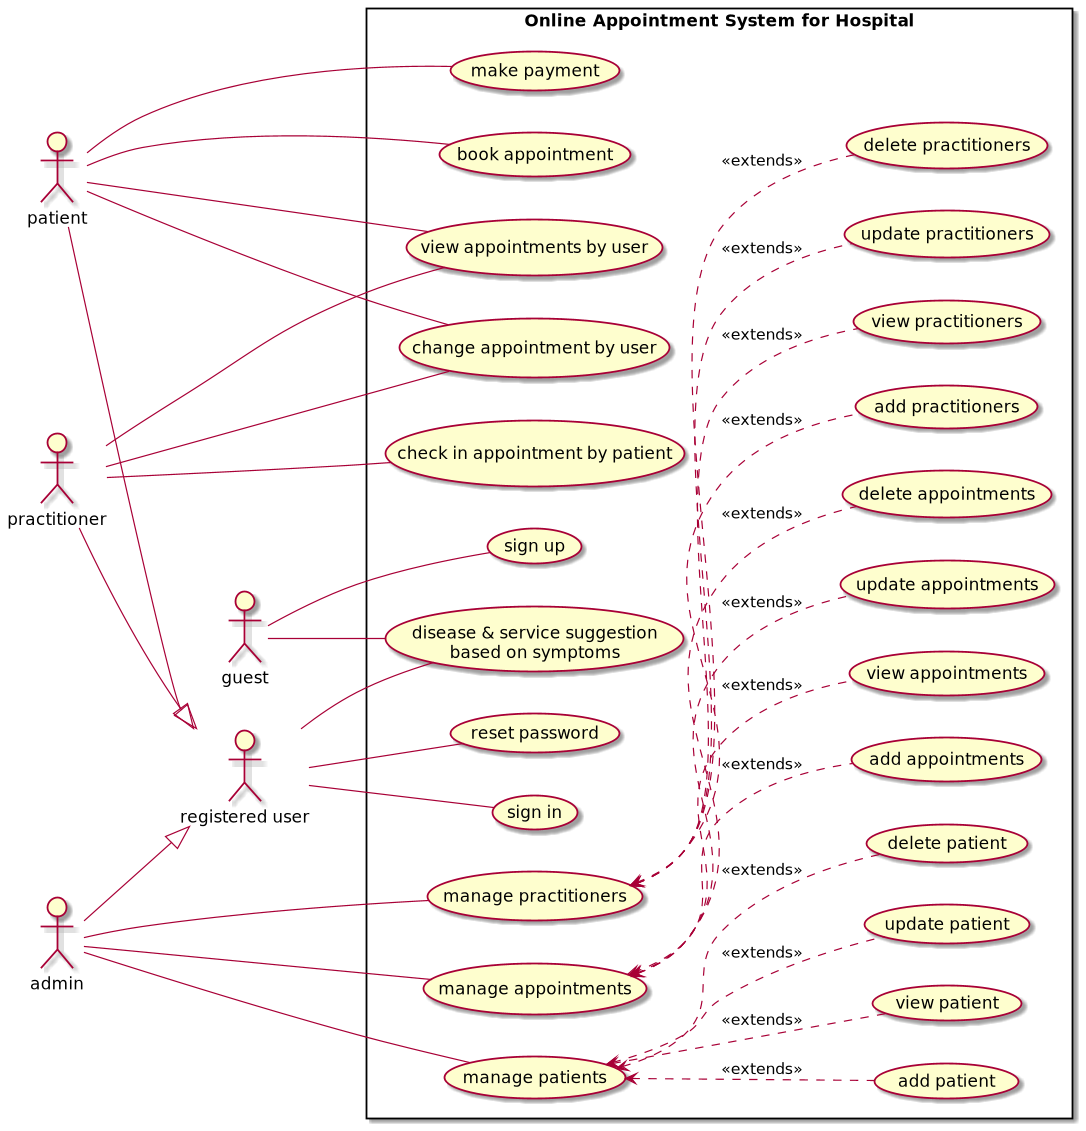

The diagram above was rendered by PlantUML. Its source (embedded in the PNG):
@startuml
left to right direction

actor guest
actor "registered user" as RU
actor patient
actor practitioner
actor admin

patient --|> RU
practitioner --|> RU
admin --|> RU

rectangle "Online Appointment System for Hospital" {
    usecase "sign up" as UC22
    usecase "sign in" as UC23
    usecase "reset password" as UC24

    usecase "disease & service suggestion\n based on symptoms" as UC1
    usecase "view appointments by user" as UC2
    usecase "book appointment" as UC3
    usecase "change appointment by user" as UC4
    usecase "make payment" as UC5
    usecase "check in appointment by patient" as UC6

    usecase "manage patients" as UC7
    usecase "add patient" as UC8
    usecase "view patient" as UC9
    usecase "update patient" as UC10
    usecase "delete patient" as UC11

    usecase "manage practitioners" as UC12
    usecase "add practitioners" as UC13
    usecase "view practitioners" as UC14
    usecase "update practitioners" as UC15
    usecase "delete practitioners" as UC16

    usecase "manage appointments" as UC17
    usecase "add appointments" as UC18
    usecase "view appointments" as UC19
    usecase "update appointments" as UC20
    usecase "delete appointments" as UC21

    guest -- UC1
    guest -- UC22

    RU -- UC23
    RU -- UC24
    RU -- UC1

    patient -- UC2
    patient -- UC3
    patient -- UC4
    patient -- UC5

    practitioner -- UC2
    practitioner -- UC4
    practitioner -- UC6

    admin -- UC7
    admin -- UC12
    admin -- UC17
}

UC7 <.. UC8: <<extends>>
UC7 <.. UC9: <<extends>>
UC7 <.. UC10: <<extends>>
UC7 <.. UC11: <<extends>>

UC12 <.. UC13: <<extends>>
UC12 <.. UC14: <<extends>>
UC12 <.. UC15: <<extends>>
UC12 <.. UC16: <<extends>>

UC17 <.. UC18: <<extends>>
UC17 <.. UC19: <<extends>>
UC17 <.. UC20: <<extends>>
UC17 <.. UC21: <<extends>>

@enduml